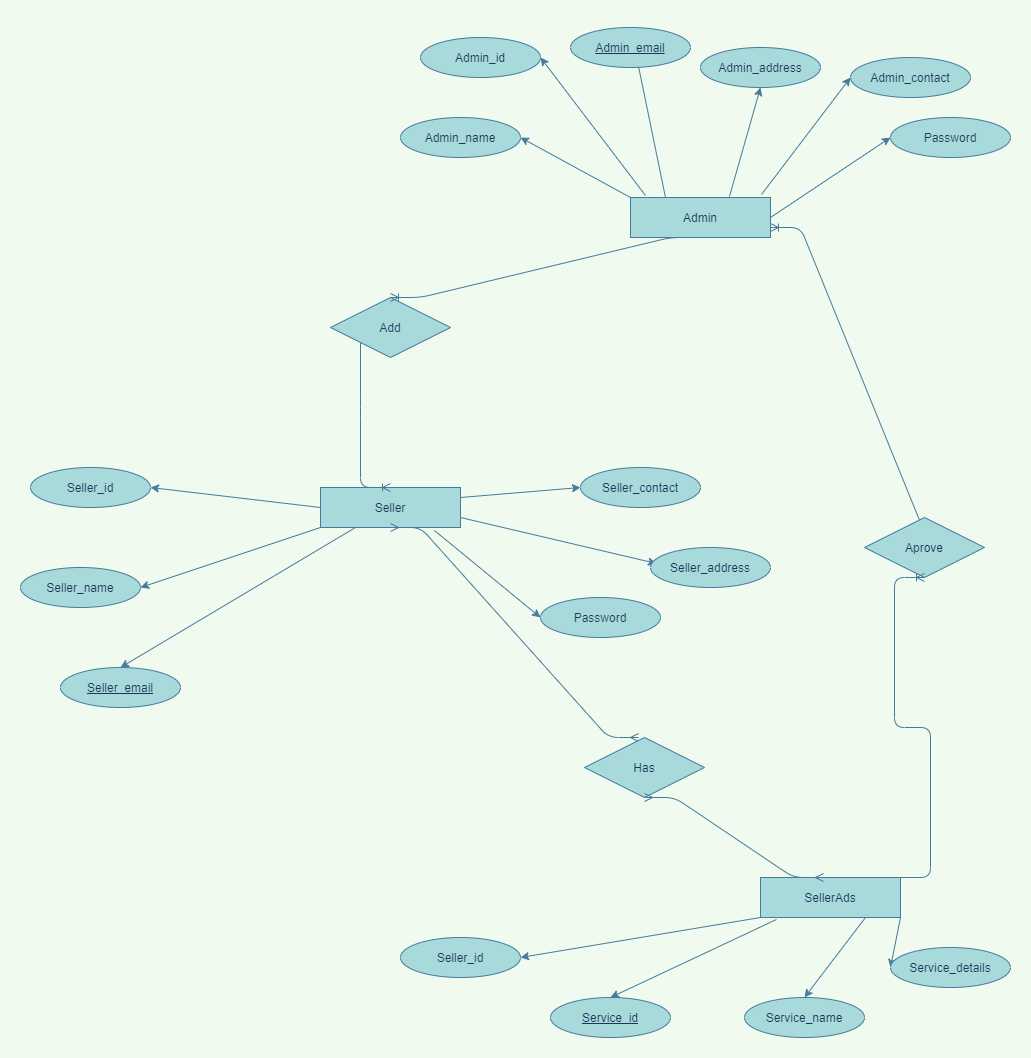

The diagram above was exported from draw.io. Its source (the exported page's mxGraphModel, read from the mxfile embedded in the PNG):
<mxGraphModel dx="2249" dy="1969" grid="1" gridSize="10" guides="1" tooltips="1" connect="1" arrows="1" fold="1" page="1" pageScale="1" pageWidth="827" pageHeight="1169" background="#F1FAEE" math="0" shadow="0">
  <root>
    <mxCell id="0" />
    <mxCell id="1" parent="0" />
    <mxCell id="IRft0WDIi0vUKF7aYJRF-1" value="Admin" style="rounded=0;whiteSpace=wrap;html=1;fillColor=#A8DADC;strokeColor=#457B9D;fontColor=#1D3557;" parent="1" vertex="1">
      <mxGeometry x="340" y="-220" width="140" height="40" as="geometry" />
    </mxCell>
    <mxCell id="IRft0WDIi0vUKF7aYJRF-2" value="" style="endArrow=classic;html=1;entryX=1;entryY=0.5;entryDx=0;entryDy=0;exitX=0.107;exitY=-0.05;exitDx=0;exitDy=0;exitPerimeter=0;labelBackgroundColor=#F1FAEE;strokeColor=#457B9D;fontColor=#1D3557;" parent="1" source="IRft0WDIi0vUKF7aYJRF-1" target="IRft0WDIi0vUKF7aYJRF-10" edge="1">
      <mxGeometry width="50" height="50" relative="1" as="geometry">
        <mxPoint x="350" y="-230" as="sourcePoint" />
        <mxPoint x="230" y="170" as="targetPoint" />
      </mxGeometry>
    </mxCell>
    <mxCell id="IRft0WDIi0vUKF7aYJRF-3" value="" style="endArrow=classic;html=1;exitX=0;exitY=0;exitDx=0;exitDy=0;entryX=1;entryY=0.5;entryDx=0;entryDy=0;labelBackgroundColor=#F1FAEE;strokeColor=#457B9D;fontColor=#1D3557;" parent="1" source="IRft0WDIi0vUKF7aYJRF-1" target="IRft0WDIi0vUKF7aYJRF-9" edge="1">
      <mxGeometry width="50" height="50" relative="1" as="geometry">
        <mxPoint x="350" y="90" as="sourcePoint" />
        <mxPoint x="240" y="180" as="targetPoint" />
      </mxGeometry>
    </mxCell>
    <mxCell id="IRft0WDIi0vUKF7aYJRF-4" value="" style="endArrow=classic;html=1;exitX=0.25;exitY=0;exitDx=0;exitDy=0;entryX=0.5;entryY=0;entryDx=0;entryDy=0;labelBackgroundColor=#F1FAEE;strokeColor=#457B9D;fontColor=#1D3557;" parent="1" source="IRft0WDIi0vUKF7aYJRF-1" target="IRft0WDIi0vUKF7aYJRF-11" edge="1">
      <mxGeometry width="50" height="50" relative="1" as="geometry">
        <mxPoint x="360" y="100" as="sourcePoint" />
        <mxPoint x="250" y="190" as="targetPoint" />
      </mxGeometry>
    </mxCell>
    <mxCell id="IRft0WDIi0vUKF7aYJRF-5" value="" style="endArrow=classic;html=1;exitX=0.707;exitY=-0.025;exitDx=0;exitDy=0;exitPerimeter=0;entryX=0.5;entryY=1;entryDx=0;entryDy=0;labelBackgroundColor=#F1FAEE;strokeColor=#457B9D;fontColor=#1D3557;" parent="1" source="IRft0WDIi0vUKF7aYJRF-1" target="IRft0WDIi0vUKF7aYJRF-12" edge="1">
      <mxGeometry width="50" height="50" relative="1" as="geometry">
        <mxPoint x="370" y="110" as="sourcePoint" />
        <mxPoint x="340" y="180" as="targetPoint" />
      </mxGeometry>
    </mxCell>
    <mxCell id="IRft0WDIi0vUKF7aYJRF-7" value="" style="endArrow=classic;html=1;exitX=0.936;exitY=-0.075;exitDx=0;exitDy=0;entryX=0;entryY=0.5;entryDx=0;entryDy=0;exitPerimeter=0;labelBackgroundColor=#F1FAEE;strokeColor=#457B9D;fontColor=#1D3557;" parent="1" source="IRft0WDIi0vUKF7aYJRF-1" target="IRft0WDIi0vUKF7aYJRF-8" edge="1">
      <mxGeometry width="50" height="50" relative="1" as="geometry">
        <mxPoint x="390" y="130" as="sourcePoint" />
        <mxPoint x="570" y="140" as="targetPoint" />
      </mxGeometry>
    </mxCell>
    <mxCell id="IRft0WDIi0vUKF7aYJRF-8" value="Admin_contact" style="ellipse;whiteSpace=wrap;html=1;fillColor=#A8DADC;strokeColor=#457B9D;fontColor=#1D3557;" parent="1" vertex="1">
      <mxGeometry x="560" y="-360" width="120" height="40" as="geometry" />
    </mxCell>
    <mxCell id="IRft0WDIi0vUKF7aYJRF-9" value="Admin_name" style="ellipse;whiteSpace=wrap;html=1;fillColor=#A8DADC;strokeColor=#457B9D;fontColor=#1D3557;" parent="1" vertex="1">
      <mxGeometry x="110" y="-300" width="120" height="40" as="geometry" />
    </mxCell>
    <mxCell id="IRft0WDIi0vUKF7aYJRF-10" value="Admin_id" style="ellipse;whiteSpace=wrap;html=1;fillColor=#A8DADC;strokeColor=#457B9D;fontColor=#1D3557;" parent="1" vertex="1">
      <mxGeometry x="130" y="-380" width="120" height="40" as="geometry" />
    </mxCell>
    <mxCell id="IRft0WDIi0vUKF7aYJRF-11" value="&lt;u&gt;Admin_email&lt;/u&gt;" style="ellipse;whiteSpace=wrap;html=1;fillColor=#A8DADC;strokeColor=#457B9D;fontColor=#1D3557;" parent="1" vertex="1">
      <mxGeometry x="280" y="-390" width="120" height="40" as="geometry" />
    </mxCell>
    <mxCell id="IRft0WDIi0vUKF7aYJRF-12" value="Admin_address" style="ellipse;whiteSpace=wrap;html=1;fillColor=#A8DADC;strokeColor=#457B9D;fontColor=#1D3557;" parent="1" vertex="1">
      <mxGeometry x="410" y="-370" width="120" height="40" as="geometry" />
    </mxCell>
    <mxCell id="IRft0WDIi0vUKF7aYJRF-15" value="Seller" style="rounded=0;whiteSpace=wrap;html=1;fillColor=#A8DADC;strokeColor=#457B9D;fontColor=#1D3557;" parent="1" vertex="1">
      <mxGeometry x="30" y="70" width="140" height="40" as="geometry" />
    </mxCell>
    <mxCell id="IRft0WDIi0vUKF7aYJRF-16" value="" style="endArrow=classic;html=1;exitX=0;exitY=0.5;exitDx=0;exitDy=0;entryX=1;entryY=0.5;entryDx=0;entryDy=0;labelBackgroundColor=#F1FAEE;strokeColor=#457B9D;fontColor=#1D3557;" parent="1" source="IRft0WDIi0vUKF7aYJRF-15" target="IRft0WDIi0vUKF7aYJRF-23" edge="1">
      <mxGeometry width="50" height="50" relative="1" as="geometry">
        <mxPoint x="170" y="540" as="sourcePoint" />
        <mxPoint x="-80" y="410" as="targetPoint" />
      </mxGeometry>
    </mxCell>
    <mxCell id="IRft0WDIi0vUKF7aYJRF-17" value="" style="endArrow=classic;html=1;exitX=0;exitY=1;exitDx=0;exitDy=0;entryX=1;entryY=0.5;entryDx=0;entryDy=0;labelBackgroundColor=#F1FAEE;strokeColor=#457B9D;fontColor=#1D3557;" parent="1" source="IRft0WDIi0vUKF7aYJRF-15" target="IRft0WDIi0vUKF7aYJRF-22" edge="1">
      <mxGeometry width="50" height="50" relative="1" as="geometry">
        <mxPoint x="40" y="330" as="sourcePoint" />
        <mxPoint x="-70" y="420" as="targetPoint" />
      </mxGeometry>
    </mxCell>
    <mxCell id="IRft0WDIi0vUKF7aYJRF-18" value="" style="endArrow=classic;html=1;exitX=0.25;exitY=1;exitDx=0;exitDy=0;entryX=0.5;entryY=0;entryDx=0;entryDy=0;labelBackgroundColor=#F1FAEE;strokeColor=#457B9D;fontColor=#1D3557;" parent="1" source="IRft0WDIi0vUKF7aYJRF-15" target="IRft0WDIi0vUKF7aYJRF-24" edge="1">
      <mxGeometry width="50" height="50" relative="1" as="geometry">
        <mxPoint x="50" y="340" as="sourcePoint" />
        <mxPoint x="-60" y="430" as="targetPoint" />
      </mxGeometry>
    </mxCell>
    <mxCell id="IRft0WDIi0vUKF7aYJRF-19" value="" style="endArrow=classic;html=1;exitX=1;exitY=0.75;exitDx=0;exitDy=0;entryX=0.05;entryY=0.4;entryDx=0;entryDy=0;entryPerimeter=0;labelBackgroundColor=#F1FAEE;strokeColor=#457B9D;fontColor=#1D3557;" parent="1" source="IRft0WDIi0vUKF7aYJRF-15" target="IRft0WDIi0vUKF7aYJRF-25" edge="1">
      <mxGeometry width="50" height="50" relative="1" as="geometry">
        <mxPoint x="60" y="350" as="sourcePoint" />
        <mxPoint x="446.96000000000004" y="166" as="targetPoint" />
      </mxGeometry>
    </mxCell>
    <mxCell id="IRft0WDIi0vUKF7aYJRF-20" value="" style="endArrow=classic;html=1;exitX=1;exitY=0.25;exitDx=0;exitDy=0;entryX=0;entryY=0.5;entryDx=0;entryDy=0;labelBackgroundColor=#F1FAEE;strokeColor=#457B9D;fontColor=#1D3557;" parent="1" source="IRft0WDIi0vUKF7aYJRF-15" target="IRft0WDIi0vUKF7aYJRF-21" edge="1">
      <mxGeometry width="50" height="50" relative="1" as="geometry">
        <mxPoint x="80" y="370" as="sourcePoint" />
        <mxPoint x="260" y="380" as="targetPoint" />
      </mxGeometry>
    </mxCell>
    <mxCell id="IRft0WDIi0vUKF7aYJRF-21" value="Seller_contact" style="ellipse;whiteSpace=wrap;html=1;fillColor=#A8DADC;strokeColor=#457B9D;fontColor=#1D3557;" parent="1" vertex="1">
      <mxGeometry x="290" y="50" width="120" height="40" as="geometry" />
    </mxCell>
    <mxCell id="IRft0WDIi0vUKF7aYJRF-22" value="Seller_name" style="ellipse;whiteSpace=wrap;html=1;fillColor=#A8DADC;strokeColor=#457B9D;fontColor=#1D3557;" parent="1" vertex="1">
      <mxGeometry x="-270" y="150" width="120" height="40" as="geometry" />
    </mxCell>
    <mxCell id="IRft0WDIi0vUKF7aYJRF-23" value="Seller_id" style="ellipse;whiteSpace=wrap;html=1;fillColor=#A8DADC;strokeColor=#457B9D;fontColor=#1D3557;" parent="1" vertex="1">
      <mxGeometry x="-260" y="50" width="120" height="40" as="geometry" />
    </mxCell>
    <mxCell id="IRft0WDIi0vUKF7aYJRF-24" value="&lt;u&gt;Seller_email&lt;/u&gt;" style="ellipse;whiteSpace=wrap;html=1;fillColor=#A8DADC;strokeColor=#457B9D;fontColor=#1D3557;" parent="1" vertex="1">
      <mxGeometry x="-230" y="250" width="120" height="40" as="geometry" />
    </mxCell>
    <mxCell id="IRft0WDIi0vUKF7aYJRF-25" value="Seller_address" style="ellipse;whiteSpace=wrap;html=1;fillColor=#A8DADC;strokeColor=#457B9D;fontColor=#1D3557;" parent="1" vertex="1">
      <mxGeometry x="360" y="130" width="120" height="40" as="geometry" />
    </mxCell>
    <mxCell id="IRft0WDIi0vUKF7aYJRF-38" value="SellerAds" style="rounded=0;whiteSpace=wrap;html=1;fillColor=#A8DADC;strokeColor=#457B9D;fontColor=#1D3557;" parent="1" vertex="1">
      <mxGeometry x="470" y="460" width="140" height="40" as="geometry" />
    </mxCell>
    <mxCell id="IRft0WDIi0vUKF7aYJRF-39" value="" style="endArrow=classic;html=1;exitX=0;exitY=1;exitDx=0;exitDy=0;entryX=1;entryY=0.5;entryDx=0;entryDy=0;labelBackgroundColor=#F1FAEE;strokeColor=#457B9D;fontColor=#1D3557;" parent="1" source="IRft0WDIi0vUKF7aYJRF-38" target="IRft0WDIi0vUKF7aYJRF-46" edge="1">
      <mxGeometry width="50" height="50" relative="1" as="geometry">
        <mxPoint x="490" y="720" as="sourcePoint" />
        <mxPoint x="240" y="590" as="targetPoint" />
      </mxGeometry>
    </mxCell>
    <mxCell id="IRft0WDIi0vUKF7aYJRF-40" value="" style="endArrow=classic;html=1;exitX=0.114;exitY=1.05;exitDx=0;exitDy=0;exitPerimeter=0;entryX=0.5;entryY=0;entryDx=0;entryDy=0;labelBackgroundColor=#F1FAEE;strokeColor=#457B9D;fontColor=#1D3557;" parent="1" source="IRft0WDIi0vUKF7aYJRF-38" target="IRft0WDIi0vUKF7aYJRF-45" edge="1">
      <mxGeometry width="50" height="50" relative="1" as="geometry">
        <mxPoint x="360" y="510" as="sourcePoint" />
        <mxPoint x="250" y="600" as="targetPoint" />
      </mxGeometry>
    </mxCell>
    <mxCell id="IRft0WDIi0vUKF7aYJRF-41" value="" style="endArrow=classic;html=1;exitX=0.75;exitY=1;exitDx=0;exitDy=0;entryX=0.5;entryY=0;entryDx=0;entryDy=0;labelBackgroundColor=#F1FAEE;strokeColor=#457B9D;fontColor=#1D3557;" parent="1" source="IRft0WDIi0vUKF7aYJRF-38" target="IRft0WDIi0vUKF7aYJRF-47" edge="1">
      <mxGeometry width="50" height="50" relative="1" as="geometry">
        <mxPoint x="370" y="520" as="sourcePoint" />
        <mxPoint x="260" y="610" as="targetPoint" />
      </mxGeometry>
    </mxCell>
    <mxCell id="IRft0WDIi0vUKF7aYJRF-43" value="" style="endArrow=classic;html=1;exitX=1;exitY=1;exitDx=0;exitDy=0;entryX=0;entryY=0.5;entryDx=0;entryDy=0;labelBackgroundColor=#F1FAEE;strokeColor=#457B9D;fontColor=#1D3557;" parent="1" source="IRft0WDIi0vUKF7aYJRF-38" target="IRft0WDIi0vUKF7aYJRF-44" edge="1">
      <mxGeometry width="50" height="50" relative="1" as="geometry">
        <mxPoint x="400" y="550" as="sourcePoint" />
        <mxPoint x="580" y="560" as="targetPoint" />
      </mxGeometry>
    </mxCell>
    <mxCell id="IRft0WDIi0vUKF7aYJRF-44" value="Service_details" style="ellipse;whiteSpace=wrap;html=1;fillColor=#A8DADC;strokeColor=#457B9D;fontColor=#1D3557;" parent="1" vertex="1">
      <mxGeometry x="600" y="530" width="120" height="40" as="geometry" />
    </mxCell>
    <mxCell id="IRft0WDIi0vUKF7aYJRF-45" value="&lt;u&gt;Service_id&lt;/u&gt;" style="ellipse;whiteSpace=wrap;html=1;fillColor=#A8DADC;strokeColor=#457B9D;fontColor=#1D3557;" parent="1" vertex="1">
      <mxGeometry x="260" y="580" width="120" height="40" as="geometry" />
    </mxCell>
    <mxCell id="IRft0WDIi0vUKF7aYJRF-46" value="Seller_id" style="ellipse;whiteSpace=wrap;html=1;fillColor=#A8DADC;strokeColor=#457B9D;fontColor=#1D3557;" parent="1" vertex="1">
      <mxGeometry x="110" y="520" width="120" height="40" as="geometry" />
    </mxCell>
    <mxCell id="IRft0WDIi0vUKF7aYJRF-47" value="Service_name" style="ellipse;whiteSpace=wrap;html=1;fillColor=#A8DADC;strokeColor=#457B9D;fontColor=#1D3557;" parent="1" vertex="1">
      <mxGeometry x="454" y="580" width="120" height="40" as="geometry" />
    </mxCell>
    <mxCell id="IRft0WDIi0vUKF7aYJRF-49" value="" style="edgeStyle=entityRelationEdgeStyle;fontSize=12;html=1;endArrow=ERoneToMany;exitX=0;exitY=0.5;exitDx=0;exitDy=0;entryX=0.5;entryY=0;entryDx=0;entryDy=0;labelBackgroundColor=#F1FAEE;strokeColor=#457B9D;fontColor=#1D3557;" parent="1" source="IRft0WDIi0vUKF7aYJRF-50" target="IRft0WDIi0vUKF7aYJRF-15" edge="1">
      <mxGeometry width="100" height="100" relative="1" as="geometry">
        <mxPoint x="100" y="-20" as="sourcePoint" />
        <mxPoint x="140" y="280" as="targetPoint" />
      </mxGeometry>
    </mxCell>
    <mxCell id="IRft0WDIi0vUKF7aYJRF-50" value="Add" style="shape=rhombus;perimeter=rhombusPerimeter;whiteSpace=wrap;html=1;align=center;fillColor=#A8DADC;strokeColor=#457B9D;fontColor=#1D3557;" parent="1" vertex="1">
      <mxGeometry x="40" y="-120" width="120" height="60" as="geometry" />
    </mxCell>
    <mxCell id="IRft0WDIi0vUKF7aYJRF-51" value="" style="edgeStyle=entityRelationEdgeStyle;fontSize=12;html=1;endArrow=ERoneToMany;exitX=0.5;exitY=1;exitDx=0;exitDy=0;entryX=0.5;entryY=0;entryDx=0;entryDy=0;labelBackgroundColor=#F1FAEE;strokeColor=#457B9D;fontColor=#1D3557;" parent="1" source="IRft0WDIi0vUKF7aYJRF-1" target="IRft0WDIi0vUKF7aYJRF-50" edge="1">
      <mxGeometry width="100" height="100" relative="1" as="geometry">
        <mxPoint x="410" y="80" as="sourcePoint" />
        <mxPoint x="420" y="240" as="targetPoint" />
      </mxGeometry>
    </mxCell>
    <mxCell id="IRft0WDIi0vUKF7aYJRF-52" value="" style="edgeStyle=entityRelationEdgeStyle;fontSize=12;html=1;endArrow=ERmany;startArrow=ERmany;entryX=0.5;entryY=1;entryDx=0;entryDy=0;exitX=0.45;exitY=0;exitDx=0;exitDy=0;exitPerimeter=0;labelBackgroundColor=#F1FAEE;strokeColor=#457B9D;fontColor=#1D3557;" parent="1" source="IRft0WDIi0vUKF7aYJRF-53" target="IRft0WDIi0vUKF7aYJRF-15" edge="1">
      <mxGeometry width="100" height="100" relative="1" as="geometry">
        <mxPoint x="40" y="150" as="sourcePoint" />
        <mxPoint x="140" y="50" as="targetPoint" />
      </mxGeometry>
    </mxCell>
    <mxCell id="IRft0WDIi0vUKF7aYJRF-53" value="Has" style="shape=rhombus;perimeter=rhombusPerimeter;whiteSpace=wrap;html=1;align=center;fillColor=#A8DADC;strokeColor=#457B9D;fontColor=#1D3557;" parent="1" vertex="1">
      <mxGeometry x="294" y="320" width="120" height="60" as="geometry" />
    </mxCell>
    <mxCell id="IRft0WDIi0vUKF7aYJRF-54" value="" style="edgeStyle=entityRelationEdgeStyle;fontSize=12;html=1;endArrow=ERmany;startArrow=ERmany;entryX=0.5;entryY=1;entryDx=0;entryDy=0;exitX=0.45;exitY=0;exitDx=0;exitDy=0;exitPerimeter=0;labelBackgroundColor=#F1FAEE;strokeColor=#457B9D;fontColor=#1D3557;" parent="1" source="IRft0WDIi0vUKF7aYJRF-38" target="IRft0WDIi0vUKF7aYJRF-53" edge="1">
      <mxGeometry width="100" height="100" relative="1" as="geometry">
        <mxPoint x="413" y="460" as="sourcePoint" />
        <mxPoint x="420" y="90" as="targetPoint" />
      </mxGeometry>
    </mxCell>
    <mxCell id="2gO4RZVKTTjfDw5IDyEq-1" value="" style="endArrow=classic;html=1;exitX=1;exitY=0.5;exitDx=0;exitDy=0;entryX=0;entryY=0.5;entryDx=0;entryDy=0;labelBackgroundColor=#F1FAEE;strokeColor=#457B9D;fontColor=#1D3557;" edge="1" parent="1" target="2gO4RZVKTTjfDw5IDyEq-2" source="IRft0WDIi0vUKF7aYJRF-1">
      <mxGeometry width="50" height="50" relative="1" as="geometry">
        <mxPoint x="511.03999999999996" y="-163" as="sourcePoint" />
        <mxPoint x="610" y="200" as="targetPoint" />
      </mxGeometry>
    </mxCell>
    <mxCell id="2gO4RZVKTTjfDw5IDyEq-2" value="Password" style="ellipse;whiteSpace=wrap;html=1;fillColor=#A8DADC;strokeColor=#457B9D;fontColor=#1D3557;" vertex="1" parent="1">
      <mxGeometry x="600" y="-300" width="120" height="40" as="geometry" />
    </mxCell>
    <mxCell id="2gO4RZVKTTjfDw5IDyEq-3" value="" style="endArrow=classic;html=1;entryX=0;entryY=0.5;entryDx=0;entryDy=0;labelBackgroundColor=#F1FAEE;strokeColor=#457B9D;fontColor=#1D3557;exitX=0.814;exitY=1.075;exitDx=0;exitDy=0;exitPerimeter=0;" edge="1" parent="1" target="2gO4RZVKTTjfDw5IDyEq-4" source="IRft0WDIi0vUKF7aYJRF-15">
      <mxGeometry width="50" height="50" relative="1" as="geometry">
        <mxPoint x="90" y="120" as="sourcePoint" />
        <mxPoint x="260" y="680" as="targetPoint" />
      </mxGeometry>
    </mxCell>
    <mxCell id="2gO4RZVKTTjfDw5IDyEq-4" value="Password" style="ellipse;whiteSpace=wrap;html=1;fillColor=#A8DADC;strokeColor=#457B9D;fontColor=#1D3557;" vertex="1" parent="1">
      <mxGeometry x="250" y="180" width="120" height="40" as="geometry" />
    </mxCell>
    <mxCell id="2gO4RZVKTTjfDw5IDyEq-5" value="" style="edgeStyle=entityRelationEdgeStyle;fontSize=12;html=1;endArrow=ERoneToMany;strokeColor=#457B9D;fillColor=#A8DADC;entryX=1;entryY=0.75;entryDx=0;entryDy=0;exitX=1;exitY=0;exitDx=0;exitDy=0;" edge="1" parent="1" source="2gO4RZVKTTjfDw5IDyEq-6" target="IRft0WDIi0vUKF7aYJRF-1">
      <mxGeometry width="100" height="100" relative="1" as="geometry">
        <mxPoint x="360" y="150" as="sourcePoint" />
        <mxPoint x="460" y="50" as="targetPoint" />
      </mxGeometry>
    </mxCell>
    <mxCell id="2gO4RZVKTTjfDw5IDyEq-6" value="Aprove" style="shape=rhombus;perimeter=rhombusPerimeter;whiteSpace=wrap;html=1;align=center;rounded=0;sketch=0;strokeColor=#457B9D;fillColor=#A8DADC;fontColor=#1D3557;" vertex="1" parent="1">
      <mxGeometry x="574" y="100" width="120" height="60" as="geometry" />
    </mxCell>
    <mxCell id="2gO4RZVKTTjfDw5IDyEq-7" value="" style="edgeStyle=entityRelationEdgeStyle;fontSize=12;html=1;endArrow=ERoneToMany;strokeColor=#457B9D;fillColor=#A8DADC;entryX=0.5;entryY=1;entryDx=0;entryDy=0;exitX=1;exitY=0;exitDx=0;exitDy=0;" edge="1" parent="1" source="IRft0WDIi0vUKF7aYJRF-38" target="2gO4RZVKTTjfDw5IDyEq-6">
      <mxGeometry width="100" height="100" relative="1" as="geometry">
        <mxPoint x="610" y="460" as="sourcePoint" />
        <mxPoint x="480" y="-190" as="targetPoint" />
      </mxGeometry>
    </mxCell>
  </root>
</mxGraphModel>